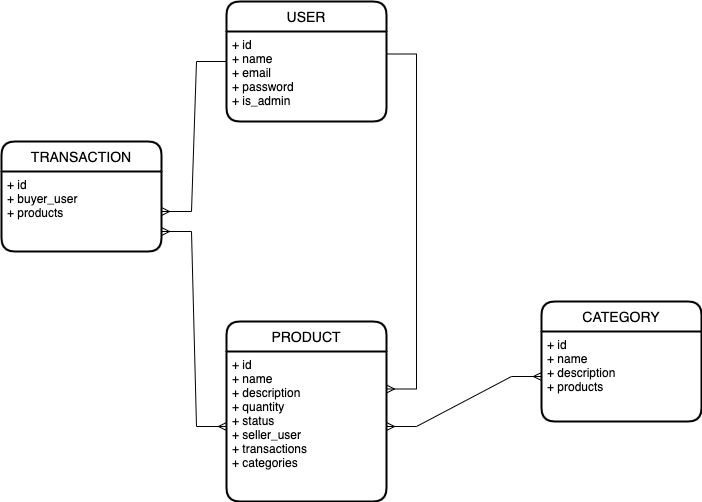

The diagram above was exported from draw.io. Its source (the exported page's mxGraphModel, read from the mxfile embedded in the PNG):
<mxGraphModel dx="1131" dy="504" grid="1" gridSize="10" guides="1" tooltips="1" connect="1" arrows="1" fold="1" page="1" pageScale="1" pageWidth="850" pageHeight="1100" math="0" shadow="0" extFonts="Permanent Marker^https://fonts.googleapis.com/css?family=Permanent+Marker">
  <root>
    <mxCell id="0" />
    <mxCell id="1" parent="0" />
    <mxCell id="PEN3yybha_Gi0rk5yy1i-1" value="USER" style="swimlane;childLayout=stackLayout;horizontal=1;startSize=30;horizontalStack=0;rounded=1;fontSize=14;fontStyle=0;strokeWidth=2;resizeParent=0;resizeLast=1;shadow=0;dashed=0;align=center;" parent="1" vertex="1">
      <mxGeometry x="345" y="80" width="160" height="120" as="geometry" />
    </mxCell>
    <mxCell id="PEN3yybha_Gi0rk5yy1i-2" value="+ id&#10;+ name&#10;+ email&#10;+ password&#10;+ is_admin" style="align=left;strokeColor=none;fillColor=none;spacingLeft=4;fontSize=12;verticalAlign=top;resizable=0;rotatable=0;part=1;" parent="PEN3yybha_Gi0rk5yy1i-1" vertex="1">
      <mxGeometry y="30" width="160" height="90" as="geometry" />
    </mxCell>
    <mxCell id="PEN3yybha_Gi0rk5yy1i-7" value="PRODUCT" style="swimlane;childLayout=stackLayout;horizontal=1;startSize=30;horizontalStack=0;rounded=1;fontSize=14;fontStyle=0;strokeWidth=2;resizeParent=0;resizeLast=1;shadow=0;dashed=0;align=center;" parent="1" vertex="1">
      <mxGeometry x="345" y="400" width="160" height="180" as="geometry" />
    </mxCell>
    <mxCell id="PEN3yybha_Gi0rk5yy1i-8" value="+ id&#10;+ name&#10;+ description&#10;+ quantity&#10;+ status&#10;+ seller_user&#10;+ transactions&#10;+ categories" style="align=left;strokeColor=none;fillColor=none;spacingLeft=4;fontSize=12;verticalAlign=top;resizable=0;rotatable=0;part=1;" parent="PEN3yybha_Gi0rk5yy1i-7" vertex="1">
      <mxGeometry y="30" width="160" height="150" as="geometry" />
    </mxCell>
    <mxCell id="PEN3yybha_Gi0rk5yy1i-9" value="TRANSACTION" style="swimlane;childLayout=stackLayout;horizontal=1;startSize=30;horizontalStack=0;rounded=1;fontSize=14;fontStyle=0;strokeWidth=2;resizeParent=0;resizeLast=1;shadow=0;dashed=0;align=center;" parent="1" vertex="1">
      <mxGeometry x="120" y="220" width="160" height="110" as="geometry" />
    </mxCell>
    <mxCell id="PEN3yybha_Gi0rk5yy1i-10" value="+ id&#10;+ buyer_user&#10;+ products" style="align=left;strokeColor=none;fillColor=none;spacingLeft=4;fontSize=12;verticalAlign=top;resizable=0;rotatable=0;part=1;" parent="PEN3yybha_Gi0rk5yy1i-9" vertex="1">
      <mxGeometry y="30" width="160" height="80" as="geometry" />
    </mxCell>
    <mxCell id="PEN3yybha_Gi0rk5yy1i-11" value="CATEGORY" style="swimlane;childLayout=stackLayout;horizontal=1;startSize=30;horizontalStack=0;rounded=1;fontSize=14;fontStyle=0;strokeWidth=2;resizeParent=0;resizeLast=1;shadow=0;dashed=0;align=center;" parent="1" vertex="1">
      <mxGeometry x="660" y="380" width="160" height="120" as="geometry" />
    </mxCell>
    <mxCell id="PEN3yybha_Gi0rk5yy1i-12" value="+ id&#10;+ name&#10;+ description&#10;+ products" style="align=left;strokeColor=none;fillColor=none;spacingLeft=4;fontSize=12;verticalAlign=top;resizable=0;rotatable=0;part=1;" parent="PEN3yybha_Gi0rk5yy1i-11" vertex="1">
      <mxGeometry y="30" width="160" height="90" as="geometry" />
    </mxCell>
    <mxCell id="PEN3yybha_Gi0rk5yy1i-14" value="" style="edgeStyle=entityRelationEdgeStyle;fontSize=12;html=1;endArrow=ERmany;startArrow=ERmany;rounded=0;" parent="1" source="PEN3yybha_Gi0rk5yy1i-8" target="PEN3yybha_Gi0rk5yy1i-12" edge="1">
      <mxGeometry width="100" height="100" relative="1" as="geometry">
        <mxPoint x="150" y="660" as="sourcePoint" />
        <mxPoint x="250" y="560" as="targetPoint" />
      </mxGeometry>
    </mxCell>
    <mxCell id="PEN3yybha_Gi0rk5yy1i-22" value="" style="edgeStyle=entityRelationEdgeStyle;fontSize=12;html=1;endArrow=ERmany;rounded=0;exitX=1;exitY=0.25;exitDx=0;exitDy=0;entryX=1;entryY=0.25;entryDx=0;entryDy=0;" parent="1" source="PEN3yybha_Gi0rk5yy1i-2" target="PEN3yybha_Gi0rk5yy1i-8" edge="1">
      <mxGeometry width="100" height="100" relative="1" as="geometry">
        <mxPoint x="620" y="260" as="sourcePoint" />
        <mxPoint x="450" y="290" as="targetPoint" />
      </mxGeometry>
    </mxCell>
    <mxCell id="PEN3yybha_Gi0rk5yy1i-24" value="" style="edgeStyle=entityRelationEdgeStyle;fontSize=12;html=1;endArrow=ERmany;rounded=0;exitX=0;exitY=0.5;exitDx=0;exitDy=0;" parent="1" source="PEN3yybha_Gi0rk5yy1i-1" target="PEN3yybha_Gi0rk5yy1i-10" edge="1">
      <mxGeometry width="100" height="100" relative="1" as="geometry">
        <mxPoint x="240" y="260" as="sourcePoint" />
        <mxPoint x="150" y="510" as="targetPoint" />
      </mxGeometry>
    </mxCell>
    <mxCell id="PEN3yybha_Gi0rk5yy1i-26" value="" style="edgeStyle=entityRelationEdgeStyle;fontSize=12;html=1;endArrow=ERmany;startArrow=ERmany;rounded=0;exitX=1;exitY=0.75;exitDx=0;exitDy=0;entryX=0;entryY=0.5;entryDx=0;entryDy=0;" parent="1" source="PEN3yybha_Gi0rk5yy1i-10" target="PEN3yybha_Gi0rk5yy1i-8" edge="1">
      <mxGeometry width="100" height="100" relative="1" as="geometry">
        <mxPoint x="270" y="650" as="sourcePoint" />
        <mxPoint x="370" y="550" as="targetPoint" />
      </mxGeometry>
    </mxCell>
  </root>
</mxGraphModel>